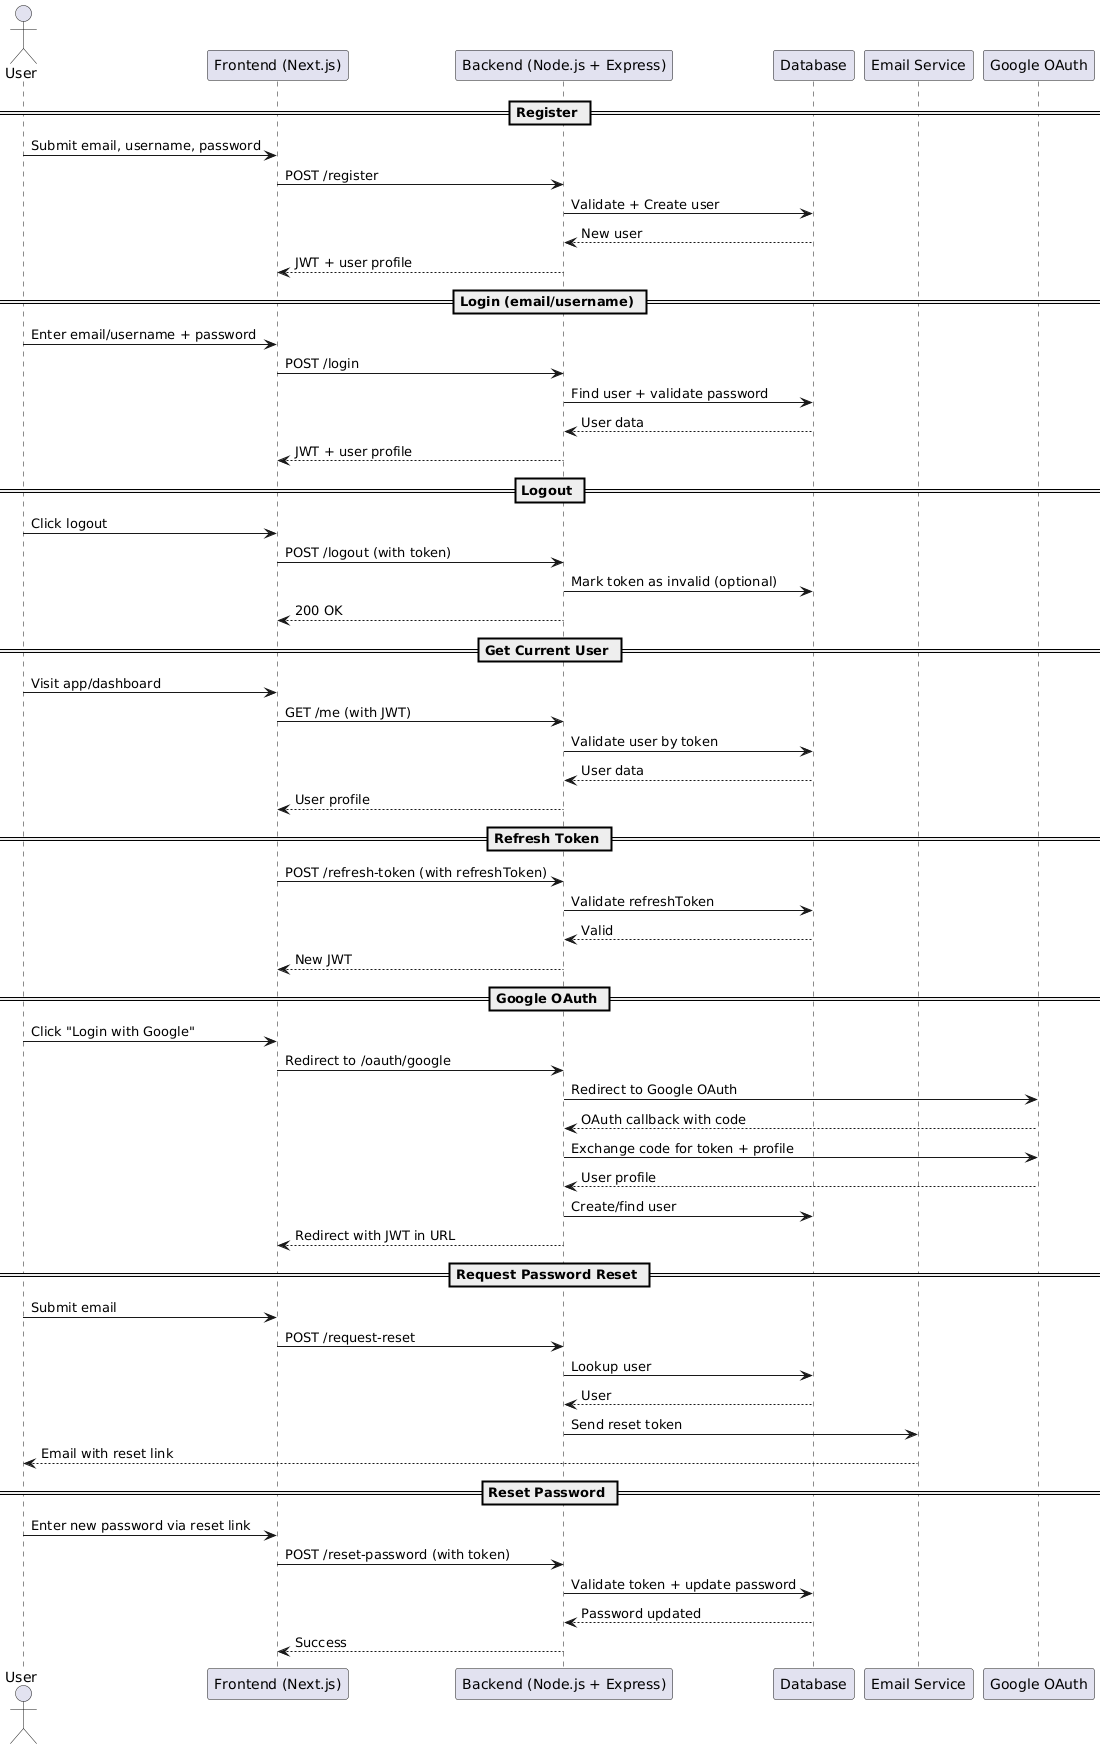

The diagram above was rendered by PlantUML. Its source (embedded in the PNG):
@startuml
actor User
participant "Frontend (Next.js)" as FE
participant "Backend (Node.js + Express)" as BE
participant "Database" as DB
participant "Email Service" as Mail
participant "Google OAuth" as Google

== Register ==
User -> FE : Submit email, username, password
FE -> BE : POST /register
BE -> DB : Validate + Create user
DB --> BE : New user
BE --> FE : JWT + user profile

== Login (email/username) ==
User -> FE : Enter email/username + password
FE -> BE : POST /login
BE -> DB : Find user + validate password
DB --> BE : User data
BE --> FE : JWT + user profile

== Logout ==
User -> FE : Click logout
FE -> BE : POST /logout (with token)
BE -> DB : Mark token as invalid (optional)
BE --> FE : 200 OK

== Get Current User ==
User -> FE : Visit app/dashboard
FE -> BE : GET /me (with JWT)
BE -> DB : Validate user by token
DB --> BE : User data
BE --> FE : User profile

== Refresh Token ==
FE -> BE : POST /refresh-token (with refreshToken)
BE -> DB : Validate refreshToken
DB --> BE : Valid
BE --> FE : New JWT

== Google OAuth ==
User -> FE : Click "Login with Google"
FE -> BE : Redirect to /oauth/google
BE -> Google : Redirect to Google OAuth
Google --> BE : OAuth callback with code
BE -> Google : Exchange code for token + profile
Google --> BE : User profile
BE -> DB : Create/find user
BE --> FE : Redirect with JWT in URL

== Request Password Reset ==
User -> FE : Submit email
FE -> BE : POST /request-reset
BE -> DB : Lookup user
DB --> BE : User
BE -> Mail : Send reset token
Mail --> User : Email with reset link

== Reset Password ==
User -> FE : Enter new password via reset link
FE -> BE : POST /reset-password (with token)
BE -> DB : Validate token + update password
DB --> BE : Password updated
BE --> FE : Success
@enduml